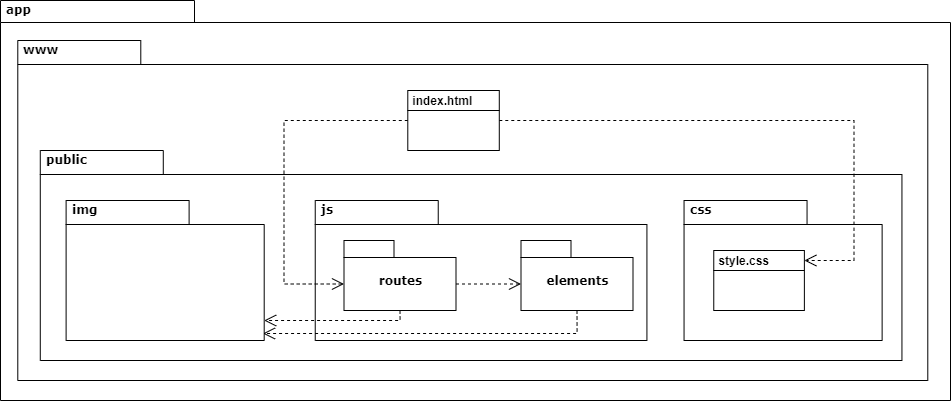

The diagram above was exported from draw.io. Its source (the exported page's mxGraphModel, read from the mxfile embedded in the PNG):
<mxGraphModel dx="1374" dy="903" grid="1" gridSize="10" guides="1" tooltips="1" connect="1" arrows="1" fold="1" page="1" pageScale="1" pageWidth="827" pageHeight="1169" background="#ffffff" math="0" shadow="0">
  <root>
    <mxCell id="0" />
    <mxCell id="1" parent="0" />
    <mxCell id="9Dl5F7a0UNMuFutTXgBC-63" value="" style="shape=folder;fontStyle=1;spacingTop=10;tabWidth=194;tabHeight=22;tabPosition=left;html=1;rounded=0;shadow=0;comic=0;labelBackgroundColor=none;strokeWidth=1;fillColor=none;fontFamily=Verdana;fontSize=10;align=center;" vertex="1" parent="1">
      <mxGeometry y="40" width="950" height="400" as="geometry" />
    </mxCell>
    <mxCell id="9Dl5F7a0UNMuFutTXgBC-64" value="" style="group" vertex="1" connectable="0" parent="1">
      <mxGeometry x="347.28999999999996" y="60" width="580" height="360" as="geometry" />
    </mxCell>
    <mxCell id="9Dl5F7a0UNMuFutTXgBC-65" value="" style="group" vertex="1" connectable="0" parent="9Dl5F7a0UNMuFutTXgBC-64">
      <mxGeometry x="30" width="550" height="360" as="geometry" />
    </mxCell>
    <mxCell id="9Dl5F7a0UNMuFutTXgBC-66" value="" style="shape=folder;fontStyle=1;spacingTop=10;tabWidth=123;tabHeight=24;tabPosition=left;html=1;rounded=0;shadow=0;comic=0;labelBackgroundColor=none;strokeWidth=1;fontFamily=Verdana;fontSize=10;align=center;" vertex="1" parent="9Dl5F7a0UNMuFutTXgBC-65">
      <mxGeometry x="-360" y="20" width="910" height="340" as="geometry" />
    </mxCell>
    <mxCell id="9Dl5F7a0UNMuFutTXgBC-67" value="" style="rounded=0;whiteSpace=wrap;html=1;" vertex="1" parent="9Dl5F7a0UNMuFutTXgBC-65">
      <mxGeometry x="30" y="90" width="91.5" height="40" as="geometry" />
    </mxCell>
    <mxCell id="9Dl5F7a0UNMuFutTXgBC-68" value="&lt;b&gt;&amp;nbsp;index.html&lt;/b&gt;" style="rounded=0;whiteSpace=wrap;html=1;align=left;" vertex="1" parent="9Dl5F7a0UNMuFutTXgBC-65">
      <mxGeometry x="30" y="70" width="91.5" height="20" as="geometry" />
    </mxCell>
    <mxCell id="9Dl5F7a0UNMuFutTXgBC-69" value="&lt;b&gt;&lt;font style=&quot;font-size: 12px&quot;&gt;&amp;nbsp;www&lt;/font&gt;&lt;/b&gt;" style="text;html=1;align=left;verticalAlign=top;spacingTop=-4;fontSize=10;fontFamily=Verdana" vertex="1" parent="9Dl5F7a0UNMuFutTXgBC-65">
      <mxGeometry x="-360" y="20" width="130" height="30" as="geometry" />
    </mxCell>
    <mxCell id="9Dl5F7a0UNMuFutTXgBC-70" value="&lt;font style=&quot;font-size: 12px&quot;&gt;&lt;b&gt;&amp;nbsp;app&lt;/b&gt;&lt;/font&gt;" style="text;html=1;align=left;verticalAlign=top;spacingTop=-4;fontSize=10;fontFamily=Verdana" vertex="1" parent="1">
      <mxGeometry y="40" width="130" height="20" as="geometry" />
    </mxCell>
    <mxCell id="9Dl5F7a0UNMuFutTXgBC-71" value="" style="shape=folder;fontStyle=1;spacingTop=10;tabWidth=123;tabHeight=24;tabPosition=left;html=1;rounded=0;shadow=0;comic=0;labelBackgroundColor=none;strokeWidth=1;fontFamily=Verdana;fontSize=10;align=center;" vertex="1" parent="1">
      <mxGeometry x="39.78283681643467" y="190" width="861.66" height="210" as="geometry" />
    </mxCell>
    <mxCell id="9Dl5F7a0UNMuFutTXgBC-72" value="&lt;b&gt;&lt;font style=&quot;font-size: 12px&quot;&gt;&amp;nbsp;public&lt;/font&gt;&lt;/b&gt;" style="text;html=1;align=left;verticalAlign=top;spacingTop=-4;fontSize=10;fontFamily=Verdana" vertex="1" parent="1">
      <mxGeometry x="39.78283681643467" y="190" width="418.2197311376337" height="66.42857142857143" as="geometry" />
    </mxCell>
    <mxCell id="9Dl5F7a0UNMuFutTXgBC-73" value="" style="group" vertex="1" connectable="0" parent="1">
      <mxGeometry x="653.8353594512098" y="240" width="247.60210681869572" height="140" as="geometry" />
    </mxCell>
    <mxCell id="9Dl5F7a0UNMuFutTXgBC-74" value="" style="group" vertex="1" connectable="0" parent="9Dl5F7a0UNMuFutTXgBC-73">
      <mxGeometry x="29.712252818243485" width="247.60210681869575" height="140" as="geometry" />
    </mxCell>
    <mxCell id="9Dl5F7a0UNMuFutTXgBC-75" value="" style="shape=folder;fontStyle=1;spacingTop=10;tabWidth=123;tabHeight=24;tabPosition=left;html=1;rounded=0;shadow=0;comic=0;labelBackgroundColor=none;strokeWidth=1;fontFamily=Verdana;fontSize=10;align=center;" vertex="1" parent="9Dl5F7a0UNMuFutTXgBC-74">
      <mxGeometry width="198.08168545495656" height="140" as="geometry" />
    </mxCell>
    <mxCell id="9Dl5F7a0UNMuFutTXgBC-76" value="&lt;b&gt;&lt;font style=&quot;font-size: 12px&quot;&gt;&amp;nbsp;css&lt;/font&gt;&lt;/b&gt;" style="text;html=1;align=left;verticalAlign=top;spacingTop=-4;fontSize=10;fontFamily=Verdana" vertex="1" parent="9Dl5F7a0UNMuFutTXgBC-74">
      <mxGeometry width="128.75309554572178" height="30" as="geometry" />
    </mxCell>
    <mxCell id="9Dl5F7a0UNMuFutTXgBC-77" value="" style="rounded=0;whiteSpace=wrap;html=1;" vertex="1" parent="9Dl5F7a0UNMuFutTXgBC-74">
      <mxGeometry x="29.712252818243485" y="70" width="90.62237109564263" height="40" as="geometry" />
    </mxCell>
    <mxCell id="9Dl5F7a0UNMuFutTXgBC-78" value="&lt;b&gt;&amp;nbsp;style.css&lt;/b&gt;" style="rounded=0;whiteSpace=wrap;html=1;align=left;" vertex="1" parent="9Dl5F7a0UNMuFutTXgBC-74">
      <mxGeometry x="29.712252818243485" y="50" width="90.62237109564263" height="20" as="geometry" />
    </mxCell>
    <mxCell id="9Dl5F7a0UNMuFutTXgBC-79" value="" style="group" vertex="1" connectable="0" parent="1">
      <mxGeometry x="35.90225281824354" y="240" width="247.60210681869572" height="140" as="geometry" />
    </mxCell>
    <mxCell id="9Dl5F7a0UNMuFutTXgBC-80" value="" style="group" vertex="1" connectable="0" parent="9Dl5F7a0UNMuFutTXgBC-79">
      <mxGeometry x="29.712252818243485" width="247.60210681869575" height="140" as="geometry" />
    </mxCell>
    <mxCell id="9Dl5F7a0UNMuFutTXgBC-81" value="" style="shape=folder;fontStyle=1;spacingTop=10;tabWidth=123;tabHeight=24;tabPosition=left;html=1;rounded=0;shadow=0;comic=0;labelBackgroundColor=none;strokeWidth=1;fontFamily=Verdana;fontSize=10;align=center;" vertex="1" parent="9Dl5F7a0UNMuFutTXgBC-80">
      <mxGeometry width="198.08168545495656" height="140" as="geometry" />
    </mxCell>
    <mxCell id="9Dl5F7a0UNMuFutTXgBC-82" value="&lt;b&gt;&lt;font style=&quot;font-size: 12px&quot;&gt;&amp;nbsp;img&lt;/font&gt;&lt;/b&gt;" style="text;html=1;align=left;verticalAlign=top;spacingTop=-4;fontSize=10;fontFamily=Verdana" vertex="1" parent="9Dl5F7a0UNMuFutTXgBC-80">
      <mxGeometry width="128.75309554572178" height="30" as="geometry" />
    </mxCell>
    <mxCell id="9Dl5F7a0UNMuFutTXgBC-83" value="" style="group" vertex="1" connectable="0" parent="1">
      <mxGeometry x="264.99283681643465" y="240" width="414.6" height="140" as="geometry" />
    </mxCell>
    <mxCell id="9Dl5F7a0UNMuFutTXgBC-84" value="" style="group" vertex="1" connectable="0" parent="9Dl5F7a0UNMuFutTXgBC-83">
      <mxGeometry x="49.752" width="414.6000000000001" height="140" as="geometry" />
    </mxCell>
    <mxCell id="9Dl5F7a0UNMuFutTXgBC-85" value="" style="shape=folder;fontStyle=1;spacingTop=10;tabWidth=123;tabHeight=24;tabPosition=left;html=1;rounded=0;shadow=0;comic=0;labelBackgroundColor=none;strokeWidth=1;fontFamily=Verdana;fontSize=10;align=center;" vertex="1" parent="9Dl5F7a0UNMuFutTXgBC-84">
      <mxGeometry width="331.68" height="140" as="geometry" />
    </mxCell>
    <mxCell id="9Dl5F7a0UNMuFutTXgBC-86" value="&lt;b&gt;&lt;font style=&quot;font-size: 12px&quot;&gt;&amp;nbsp;js&lt;/font&gt;&lt;/b&gt;" style="text;html=1;align=left;verticalAlign=top;spacingTop=-4;fontSize=10;fontFamily=Verdana" vertex="1" parent="9Dl5F7a0UNMuFutTXgBC-84">
      <mxGeometry width="215.59200000000004" height="30" as="geometry" />
    </mxCell>
    <mxCell id="9Dl5F7a0UNMuFutTXgBC-87" value="&lt;font style=&quot;font-size: 12px&quot;&gt;routes&lt;/font&gt;" style="shape=folder;fontStyle=1;spacingTop=10;tabWidth=50;tabHeight=17;tabPosition=left;html=1;rounded=0;shadow=0;comic=0;labelBackgroundColor=none;strokeColor=#000000;strokeWidth=1;fillColor=#ffffff;fontFamily=Verdana;fontSize=10;fontColor=#000000;align=center;" vertex="1" parent="9Dl5F7a0UNMuFutTXgBC-84">
      <mxGeometry x="28.7551631835654" y="40" width="112" height="70" as="geometry" />
    </mxCell>
    <mxCell id="9Dl5F7a0UNMuFutTXgBC-88" value="&lt;font style=&quot;font-size: 12px&quot;&gt;elements&lt;/font&gt;" style="shape=folder;fontStyle=1;spacingTop=10;tabWidth=50;tabHeight=17;tabPosition=left;html=1;rounded=0;shadow=0;comic=0;labelBackgroundColor=none;strokeColor=#000000;strokeWidth=1;fillColor=#ffffff;fontFamily=Verdana;fontSize=10;fontColor=#000000;align=center;" vertex="1" parent="9Dl5F7a0UNMuFutTXgBC-84">
      <mxGeometry x="205.7551631835654" y="40" width="112" height="70" as="geometry" />
    </mxCell>
    <mxCell id="9Dl5F7a0UNMuFutTXgBC-89" style="rounded=0;html=1;dashed=1;labelBackgroundColor=none;startFill=0;endArrow=open;endFill=0;endSize=10;fontFamily=Verdana;fontSize=10;entryX=0;entryY=0;entryPerimeter=0;edgeStyle=elbowEdgeStyle;exitX=0;exitY=0;exitDx=112;exitDy=43.5;exitPerimeter=0;entryDx=0;entryDy=43.5;" edge="1" parent="9Dl5F7a0UNMuFutTXgBC-84" source="9Dl5F7a0UNMuFutTXgBC-87" target="9Dl5F7a0UNMuFutTXgBC-88">
      <mxGeometry relative="1" as="geometry">
        <mxPoint x="222.0827493904619" y="-135.5" as="sourcePoint" />
        <mxPoint x="222.0827493904619" y="-59.15517241379314" as="targetPoint" />
      </mxGeometry>
    </mxCell>
    <mxCell id="9Dl5F7a0UNMuFutTXgBC-90" style="rounded=0;html=1;dashed=1;labelBackgroundColor=none;startFill=0;endArrow=open;endFill=0;endSize=10;fontFamily=Verdana;fontSize=10;edgeStyle=elbowEdgeStyle;exitX=0.5;exitY=1;exitDx=0;exitDy=0;exitPerimeter=0;" edge="1" parent="1" source="9Dl5F7a0UNMuFutTXgBC-87" target="9Dl5F7a0UNMuFutTXgBC-81">
      <mxGeometry relative="1" as="geometry">
        <mxPoint x="50.65716318356533" y="-210" as="sourcePoint" />
        <mxPoint x="-100.59283681643467" y="37" as="targetPoint" />
        <Array as="points">
          <mxPoint x="399.59283681643467" y="360" />
        </Array>
      </mxGeometry>
    </mxCell>
    <mxCell id="9Dl5F7a0UNMuFutTXgBC-91" style="rounded=0;html=1;dashed=1;labelBackgroundColor=none;startFill=0;endArrow=open;endFill=0;endSize=10;fontFamily=Verdana;fontSize=10;edgeStyle=elbowEdgeStyle;exitX=0.5;exitY=1;exitDx=0;exitDy=0;exitPerimeter=0;" edge="1" parent="1" source="9Dl5F7a0UNMuFutTXgBC-88">
      <mxGeometry relative="1" as="geometry">
        <mxPoint x="51.197163183565294" y="-180.0000000000001" as="sourcePoint" />
        <mxPoint x="262.5" y="373" as="targetPoint" />
        <Array as="points">
          <mxPoint x="576.5928368164347" y="360" />
        </Array>
      </mxGeometry>
    </mxCell>
    <mxCell id="9Dl5F7a0UNMuFutTXgBC-92" style="rounded=0;html=1;dashed=1;labelBackgroundColor=none;startFill=0;endArrow=open;endFill=0;endSize=10;fontFamily=Verdana;fontSize=10;entryX=1;entryY=0.5;edgeStyle=elbowEdgeStyle;exitX=1;exitY=0.25;exitDx=0;exitDy=0;entryDx=0;entryDy=0;" edge="1" parent="1" source="9Dl5F7a0UNMuFutTXgBC-67" target="9Dl5F7a0UNMuFutTXgBC-78">
      <mxGeometry relative="1" as="geometry">
        <mxPoint x="445.5" y="333.5" as="sourcePoint" />
        <mxPoint x="530.5" y="333.5" as="targetPoint" />
        <Array as="points">
          <mxPoint x="853.5" y="220" />
        </Array>
      </mxGeometry>
    </mxCell>
    <mxCell id="9Dl5F7a0UNMuFutTXgBC-93" style="rounded=0;html=1;dashed=1;labelBackgroundColor=none;startFill=0;endArrow=open;endFill=0;endSize=10;fontFamily=Verdana;fontSize=10;entryX=0;entryY=0;edgeStyle=elbowEdgeStyle;exitX=0;exitY=0.25;exitDx=0;exitDy=0;entryDx=0;entryDy=43.5;entryPerimeter=0;" edge="1" parent="1" source="9Dl5F7a0UNMuFutTXgBC-67" target="9Dl5F7a0UNMuFutTXgBC-87">
      <mxGeometry relative="1" as="geometry">
        <mxPoint x="508.25" y="120" as="sourcePoint" />
        <mxPoint x="813.8822361833395" y="310" as="targetPoint" />
        <Array as="points">
          <mxPoint x="283.5" y="240" />
        </Array>
      </mxGeometry>
    </mxCell>
  </root>
</mxGraphModel>